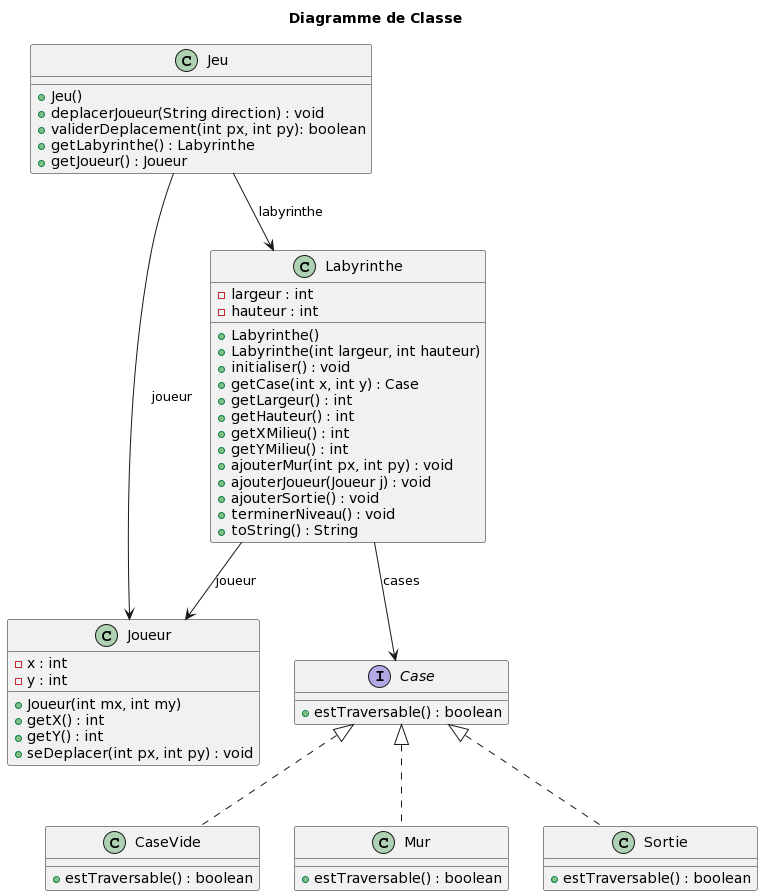

The diagram above was rendered by PlantUML. Its source (embedded in the PNG):
@startuml
title Diagramme de Classe

class Jeu {
+Jeu()
+deplacerJoueur(String direction) : void
+validerDeplacement(int px, int py): boolean
+getLabyrinthe() : Labyrinthe
+getJoueur() : Joueur
}

class Joueur {
-x : int
-y : int
+Joueur(int mx, int my)
+getX() : int
+getY() : int
+seDeplacer(int px, int py) : void

}

class Labyrinthe {
-largeur : int
-hauteur : int
+Labyrinthe()
+Labyrinthe(int largeur, int hauteur)
+initialiser() : void
+getCase(int x, int y) : Case
+getLargeur() : int
+getHauteur() : int
+getXMilieu() : int
+getYMilieu() : int
+ajouterMur(int px, int py) : void
+ajouterJoueur(Joueur j) : void
+ajouterSortie() : void
+terminerNiveau() : void
+toString() : String
}

interface Case {
+estTraversable() : boolean
}

class CaseVide implements Case {
+estTraversable() : boolean
}

class Mur implements Case {
+estTraversable() : boolean
}

class Sortie implements Case {
+estTraversable() : boolean
}

Jeu --> Labyrinthe : labyrinthe
Jeu --> Joueur : joueur
Labyrinthe --> Joueur : joueur
Labyrinthe --> Case : cases
@enduml